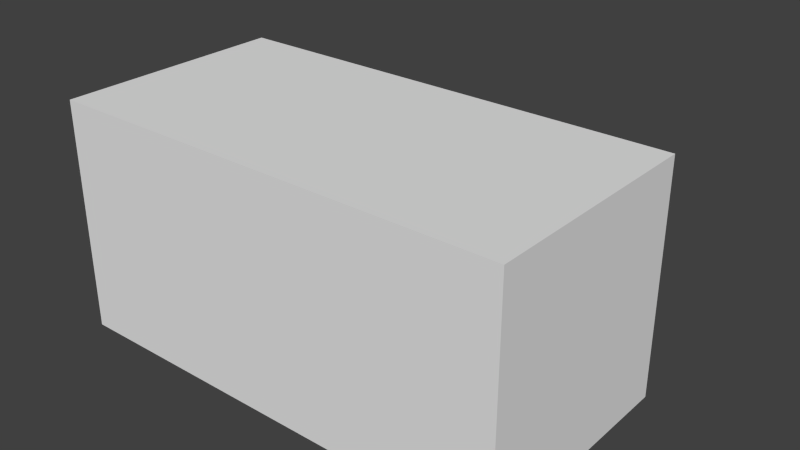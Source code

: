 # Source: hierarchy.blend  (saved by Blender 2.69.0; exported with 4.5.12 LTS)
import bpy
from mathutils import Matrix  # noqa: F401  (used for matrix-valued properties, if any)

bpy.ops.wm.read_factory_settings(use_empty=True)
scene = bpy.context.scene
scene.name = 'Scene'

# ---- collections
col_collection_1 = bpy.data.collections.new('Collection 1'); scene.collection.children.link(col_collection_1)

# ---- materials (node trees are filled in below, after node groups)
mat_material = bpy.data.materials.new('Material')
mat_material.alpha_threshold = 0.0
mat_material.use_transparent_shadow = False
mat_material.roughness = 0.5
mat_material.line_color = (0.0, 0.0, 0.0, 1.0)

# ---- material node trees

# ---- world
world_world = bpy.data.worlds.new('World'); scene.world = world_world
world_world.color = (0.05088, 0.05088, 0.05088)
world_world.use_sun_shadow = False
world_world.sun_shadow_jitter_overblur = 0.0
world_world.cycles.sampling_method = 'MANUAL'
world_world.cycles.sample_map_resolution = 256

# ---- meshes
me_cuboid = bpy.data.meshes.new('Cuboid')
me_cuboid.from_pydata([(2.0, 1.0, -1.0), (2.0, -1.0, -1.0), (-2.0, -1.0, -1.0), (-2.0, 1.0, -1.0), (2.0, 1.0, 1.0), (2.0, -1.0, 1.0), (-2.0, -1.0, 1.0), (-2.0, 1.0, 1.0)], [], [(0, 1, 2, 3), (4, 7, 6, 5), (0, 4, 5, 1), (1, 5, 6, 2), (2, 6, 7, 3), (4, 0, 3, 7)])
_ca = me_cuboid.color_attributes.new('Col', 'BYTE_COLOR', 'CORNER')
_ca.data.foreach_set('color', [1.0, 0.1356, 0.2705, 1.0, 1.0, 0.1746, 0.3095, 1.0, 1.0, 0.1356, 0.2705, 1.0, 1.0, 0.1356, 0.2705, 1.0, 0.09531, 0.08438, 1.0, 1.0, 0.09531, 0.08438, 1.0, 1.0, 0.09531, 0.08438, 1.0, 1.0, 0.09531, 0.08438, 1.0, 1.0, 1.0, 0.6308, 0.1248, 1.0, 1.0, 0.6308, 0.1248, 1.0, 1.0, 0.6376, 0.1329, 1.0, 1.0, 0.6308, 0.1248, 1.0, 1.0, 0.09306, 0.0006071, 1.0, 1.0, 0.09084, 0.0, 1.0, 1.0, 0.09084, 0.0, 1.0, 1.0, 0.09084, 0.0, 1.0, 0.6795, 1.0, 0.1248, 1.0, 0.6795, 1.0, 0.1248, 1.0, 0.6795, 1.0, 0.1248, 1.0, 0.6795, 1.0, 0.1248, 1.0, 0.7379, 0.1384, 1.0, 1.0, 0.6514, 0.1329, 1.0, 1.0, 0.7379, 0.1384, 1.0, 1.0, 0.7379, 0.1384, 1.0, 1.0])
me_cuboid.materials.append(mat_material)
me_cuboid.use_remesh_preserve_volume = False
me_cuboid.use_remesh_preserve_attributes = False
me_cuboid.use_mirror_vertex_groups = False
me_cuboid.update()
me_cube = bpy.data.meshes.new('Cube')
me_cube.from_pydata([(0.2711, 1.003, -0.5132), (0.2711, 2.003, -0.5132), (1.271, 2.003, -0.5132), (1.271, 1.003, -0.5132), (0.2711, 1.003, 0.4868), (0.2711, 2.003, 0.4868), (1.271, 2.003, 0.4868), (1.271, 1.003, 0.4868)], [], [(4, 5, 1, 0), (5, 6, 2, 1), (6, 7, 3, 2), (7, 4, 0, 3), (0, 1, 2, 3), (7, 6, 5, 4)])
_ca = me_cube.color_attributes.new('Col', 'BYTE_COLOR', 'CORNER')
_ca.data.foreach_set('color', [0.2874, 0.8388, 1.0, 1.0, 0.2874, 0.8388, 1.0, 1.0, 0.2874, 0.8388, 1.0, 1.0, 0.2874, 0.8388, 1.0, 1.0, 0.0, 1.0, 0.1356, 1.0, 0.0, 1.0, 0.1356, 1.0, 0.0, 1.0, 0.1356, 1.0, 0.0, 1.0, 0.1356, 1.0, 0.9911, 0.0003035, 0.6795, 1.0, 1.0, 0.0, 0.6724, 1.0, 1.0, 0.0, 0.6724, 1.0, 1.0, 0.0, 0.6724, 1.0, 1.0, 0.0, 0.01033, 1.0, 1.0, 0.0, 0.01033, 1.0, 1.0, 0.0, 0.01033, 1.0, 1.0, 0.0, 0.01033, 1.0, 1.0, 0.3916, 0.0, 1.0, 1.0, 0.3916, 0.0, 1.0, 1.0, 0.3916, 0.0, 1.0, 1.0, 0.3916, 0.0, 1.0, 0.02122, 0.0006071, 1.0, 1.0, 0.01938, 0.0, 1.0, 1.0, 0.01938, 0.0, 1.0, 1.0, 0.01938, 0.0, 1.0, 1.0])
me_cube.use_remesh_preserve_volume = False
me_cube.use_remesh_preserve_attributes = False
me_cube.use_mirror_vertex_groups = False
me_cube.update()

# ---- objects
ob_cuboid = bpy.data.objects.new('Cuboid', me_cuboid)
ob_cube = bpy.data.objects.new('Cube', me_cube)

# ---- transforms, parenting, visibility, modifiers, constraints
ob_cuboid.location = (0.0, 0.0, 0.0)
ob_cuboid.lock_rotations_4d = False
ob_cuboid.empty_display_type = 'ARROWS'
ob_cuboid.lineart.crease_threshold = 0.0
ob_cube.parent = ob_cuboid
ob_cube.location = (0.0, 0.0, 0.0)
ob_cube.lineart.crease_threshold = 0.0

# ---- collection membership
col_collection_1.objects.link(ob_cuboid)
col_collection_1.objects.link(ob_cube)

# ---- scene / render settings (as saved in the file)
scene.frame_start = 1; scene.frame_end = 250; scene.frame_set(1)
scene.render.engine = 'BLENDER_EEVEE_NEXT'
scene.render.image_settings.compression = 90
scene.render.resolution_percentage = 50
scene.render.dither_intensity = 0.0
scene.cycles.use_denoising = False
scene.cycles.samples = 10
scene.cycles.sampling_pattern = 'TABULATED_SOBOL'
scene.cycles.light_sampling_threshold = 0.0
scene.cycles.use_adaptive_sampling = False
scene.cycles.use_light_tree = False
scene.cycles.blur_glossy = 0.0
scene.cycles.volume_bounces = 1
scene.cycles.pixel_filter_type = 'GAUSSIAN'
scene.cycles.sample_clamp_indirect = 0.0
scene.view_settings.view_transform = 'Standard'
bpy.context.view_layer.update()

# ---- added for rendering (the .blend has no active camera and no usable light): camera, sun
cam_auto = bpy.data.cameras.new('AutoCamera')
cam_auto.lens = 50.0
cam_auto.sensor_width = 36.0
cam_auto.clip_end = 1000.0
ob_auto_camera = bpy.data.objects.new('AutoCamera', cam_auto)
scene.collection.objects.link(ob_auto_camera)
ob_auto_camera.location = (4.98428, -5.4794, 3.98743)
ob_auto_camera.rotation_euler = (1.09748, -7.21219e-08, 0.694738)
scene.camera = ob_auto_camera
light_auto_sun = bpy.data.lights.new('AutoSun', 'SUN')
light_auto_sun.energy = 3.0
light_auto_sun.angle = 0.0523599
ob_auto_sun = bpy.data.objects.new('AutoSun', light_auto_sun)
scene.collection.objects.link(ob_auto_sun)
ob_auto_sun.rotation_euler = (0.872665, 0.174533, 0.523599)
bpy.context.view_layer.update()
